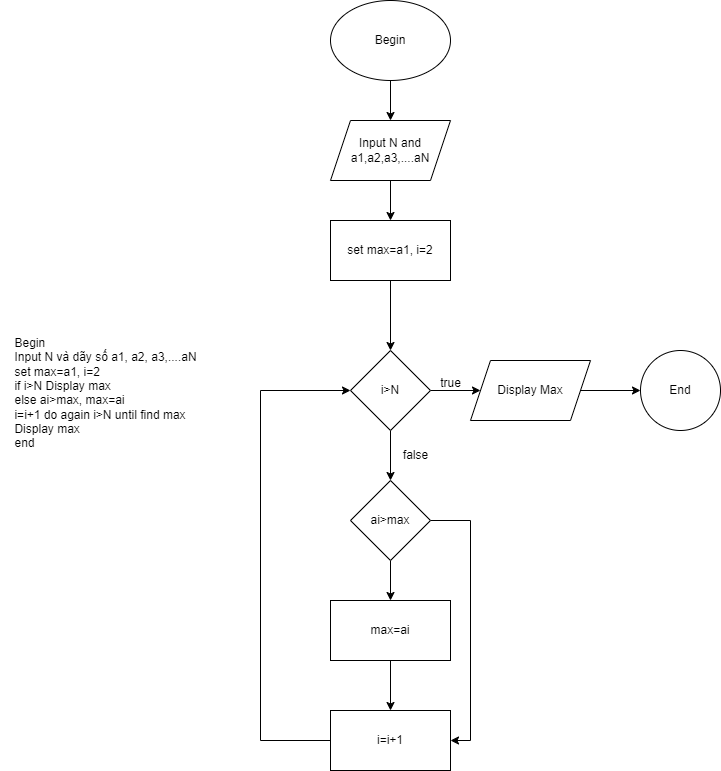

The diagram above was exported from draw.io. Its source (the exported page's mxGraphModel, read from the mxfile embedded in the PNG):
<mxGraphModel dx="1036" dy="702" grid="1" gridSize="10" guides="1" tooltips="1" connect="1" arrows="1" fold="1" page="1" pageScale="1" pageWidth="827" pageHeight="1169" math="0" shadow="0">
  <root>
    <mxCell id="WIyWlLk6GJQsqaUBKTNV-0" />
    <mxCell id="WIyWlLk6GJQsqaUBKTNV-1" parent="WIyWlLk6GJQsqaUBKTNV-0" />
    <mxCell id="IrJJnso8qlFO4NwCRl5U-8" value="" style="edgeStyle=orthogonalEdgeStyle;rounded=0;orthogonalLoop=1;jettySize=auto;html=1;" parent="WIyWlLk6GJQsqaUBKTNV-1" source="IrJJnso8qlFO4NwCRl5U-0" target="IrJJnso8qlFO4NwCRl5U-7" edge="1">
      <mxGeometry relative="1" as="geometry" />
    </mxCell>
    <mxCell id="IrJJnso8qlFO4NwCRl5U-0" value="Begin" style="ellipse;whiteSpace=wrap;html=1;" parent="WIyWlLk6GJQsqaUBKTNV-1" vertex="1">
      <mxGeometry x="340" y="40" width="120" height="80" as="geometry" />
    </mxCell>
    <mxCell id="IrJJnso8qlFO4NwCRl5U-2" value="&lt;div style=&quot;text-align: left;&quot;&gt;&lt;span style=&quot;background-color: initial;&quot;&gt;Begin&lt;/span&gt;&lt;/div&gt;&lt;div style=&quot;text-align: left;&quot;&gt;Input N và dãy số a1, a2, a3,....aN&lt;/div&gt;&lt;div style=&quot;text-align: left;&quot;&gt;set max=a1, i=2&lt;/div&gt;&lt;div style=&quot;text-align: left;&quot;&gt;if i&amp;gt;N Display max&lt;/div&gt;&lt;div style=&quot;text-align: left;&quot;&gt;else ai&amp;gt;max, max=ai&lt;/div&gt;&lt;div style=&quot;text-align: left;&quot;&gt;i=i+1 do again i&amp;gt;N until find max&lt;/div&gt;&lt;div style=&quot;text-align: left;&quot;&gt;Display max&lt;/div&gt;&lt;div style=&quot;text-align: left;&quot;&gt;end&lt;/div&gt;&lt;div style=&quot;text-align: left;&quot;&gt;&lt;br&gt;&lt;/div&gt;" style="text;html=1;align=center;verticalAlign=middle;resizable=0;points=[];autosize=1;strokeColor=none;fillColor=none;" parent="WIyWlLk6GJQsqaUBKTNV-1" vertex="1">
      <mxGeometry x="10" y="370" width="210" height="140" as="geometry" />
    </mxCell>
    <mxCell id="IrJJnso8qlFO4NwCRl5U-10" value="" style="edgeStyle=orthogonalEdgeStyle;rounded=0;orthogonalLoop=1;jettySize=auto;html=1;" parent="WIyWlLk6GJQsqaUBKTNV-1" source="IrJJnso8qlFO4NwCRl5U-7" target="IrJJnso8qlFO4NwCRl5U-9" edge="1">
      <mxGeometry relative="1" as="geometry" />
    </mxCell>
    <mxCell id="IrJJnso8qlFO4NwCRl5U-7" value="Input N and a1,a2,a3,....aN" style="shape=parallelogram;perimeter=parallelogramPerimeter;whiteSpace=wrap;html=1;fixedSize=1;" parent="WIyWlLk6GJQsqaUBKTNV-1" vertex="1">
      <mxGeometry x="340" y="160" width="120" height="60" as="geometry" />
    </mxCell>
    <mxCell id="IrJJnso8qlFO4NwCRl5U-12" value="" style="edgeStyle=orthogonalEdgeStyle;rounded=0;orthogonalLoop=1;jettySize=auto;html=1;" parent="WIyWlLk6GJQsqaUBKTNV-1" source="IrJJnso8qlFO4NwCRl5U-9" target="IrJJnso8qlFO4NwCRl5U-11" edge="1">
      <mxGeometry relative="1" as="geometry" />
    </mxCell>
    <mxCell id="IrJJnso8qlFO4NwCRl5U-9" value="&lt;span style=&quot;text-align: left; text-wrap: nowrap;&quot;&gt;set max=a1, i=2&lt;/span&gt;" style="whiteSpace=wrap;html=1;" parent="WIyWlLk6GJQsqaUBKTNV-1" vertex="1">
      <mxGeometry x="340" y="260" width="120" height="60" as="geometry" />
    </mxCell>
    <mxCell id="IrJJnso8qlFO4NwCRl5U-14" value="" style="edgeStyle=orthogonalEdgeStyle;rounded=0;orthogonalLoop=1;jettySize=auto;html=1;" parent="WIyWlLk6GJQsqaUBKTNV-1" source="IrJJnso8qlFO4NwCRl5U-11" target="IrJJnso8qlFO4NwCRl5U-13" edge="1">
      <mxGeometry relative="1" as="geometry" />
    </mxCell>
    <mxCell id="IrJJnso8qlFO4NwCRl5U-16" value="" style="edgeStyle=orthogonalEdgeStyle;rounded=0;orthogonalLoop=1;jettySize=auto;html=1;" parent="WIyWlLk6GJQsqaUBKTNV-1" source="IrJJnso8qlFO4NwCRl5U-11" target="IrJJnso8qlFO4NwCRl5U-15" edge="1">
      <mxGeometry relative="1" as="geometry" />
    </mxCell>
    <mxCell id="IrJJnso8qlFO4NwCRl5U-11" value="i&amp;gt;N" style="rhombus;whiteSpace=wrap;html=1;" parent="WIyWlLk6GJQsqaUBKTNV-1" vertex="1">
      <mxGeometry x="360" y="390" width="80" height="80" as="geometry" />
    </mxCell>
    <mxCell id="IrJJnso8qlFO4NwCRl5U-25" value="" style="edgeStyle=orthogonalEdgeStyle;rounded=0;orthogonalLoop=1;jettySize=auto;html=1;" parent="WIyWlLk6GJQsqaUBKTNV-1" source="IrJJnso8qlFO4NwCRl5U-13" target="IrJJnso8qlFO4NwCRl5U-24" edge="1">
      <mxGeometry relative="1" as="geometry" />
    </mxCell>
    <mxCell id="IrJJnso8qlFO4NwCRl5U-13" value="Display Max" style="shape=parallelogram;perimeter=parallelogramPerimeter;whiteSpace=wrap;html=1;fixedSize=1;" parent="WIyWlLk6GJQsqaUBKTNV-1" vertex="1">
      <mxGeometry x="480" y="400" width="120" height="60" as="geometry" />
    </mxCell>
    <mxCell id="IrJJnso8qlFO4NwCRl5U-20" value="" style="edgeStyle=orthogonalEdgeStyle;rounded=0;orthogonalLoop=1;jettySize=auto;html=1;" parent="WIyWlLk6GJQsqaUBKTNV-1" source="IrJJnso8qlFO4NwCRl5U-15" target="IrJJnso8qlFO4NwCRl5U-19" edge="1">
      <mxGeometry relative="1" as="geometry" />
    </mxCell>
    <mxCell id="uXUclo9Ijzb6ywd4QW_F-0" style="edgeStyle=orthogonalEdgeStyle;rounded=0;orthogonalLoop=1;jettySize=auto;html=1;entryX=1;entryY=0.5;entryDx=0;entryDy=0;" parent="WIyWlLk6GJQsqaUBKTNV-1" source="IrJJnso8qlFO4NwCRl5U-15" target="IrJJnso8qlFO4NwCRl5U-21" edge="1">
      <mxGeometry relative="1" as="geometry">
        <Array as="points">
          <mxPoint x="480" y="560" />
          <mxPoint x="480" y="780" />
        </Array>
      </mxGeometry>
    </mxCell>
    <mxCell id="IrJJnso8qlFO4NwCRl5U-15" value="ai&amp;gt;max" style="rhombus;whiteSpace=wrap;html=1;" parent="WIyWlLk6GJQsqaUBKTNV-1" vertex="1">
      <mxGeometry x="360" y="520" width="80" height="80" as="geometry" />
    </mxCell>
    <mxCell id="IrJJnso8qlFO4NwCRl5U-17" value="false" style="text;html=1;align=center;verticalAlign=middle;resizable=0;points=[];autosize=1;strokeColor=none;fillColor=none;" parent="WIyWlLk6GJQsqaUBKTNV-1" vertex="1">
      <mxGeometry x="400" y="480" width="50" height="30" as="geometry" />
    </mxCell>
    <mxCell id="IrJJnso8qlFO4NwCRl5U-18" value="true" style="text;html=1;align=center;verticalAlign=middle;resizable=0;points=[];autosize=1;strokeColor=none;fillColor=none;" parent="WIyWlLk6GJQsqaUBKTNV-1" vertex="1">
      <mxGeometry x="440" y="408" width="40" height="30" as="geometry" />
    </mxCell>
    <mxCell id="IrJJnso8qlFO4NwCRl5U-22" value="" style="edgeStyle=orthogonalEdgeStyle;rounded=0;orthogonalLoop=1;jettySize=auto;html=1;" parent="WIyWlLk6GJQsqaUBKTNV-1" source="IrJJnso8qlFO4NwCRl5U-19" target="IrJJnso8qlFO4NwCRl5U-21" edge="1">
      <mxGeometry relative="1" as="geometry" />
    </mxCell>
    <mxCell id="IrJJnso8qlFO4NwCRl5U-19" value="max=ai" style="whiteSpace=wrap;html=1;" parent="WIyWlLk6GJQsqaUBKTNV-1" vertex="1">
      <mxGeometry x="340" y="640" width="120" height="60" as="geometry" />
    </mxCell>
    <mxCell id="IrJJnso8qlFO4NwCRl5U-23" style="edgeStyle=orthogonalEdgeStyle;rounded=0;orthogonalLoop=1;jettySize=auto;html=1;entryX=0;entryY=0.5;entryDx=0;entryDy=0;" parent="WIyWlLk6GJQsqaUBKTNV-1" source="IrJJnso8qlFO4NwCRl5U-21" target="IrJJnso8qlFO4NwCRl5U-11" edge="1">
      <mxGeometry relative="1" as="geometry">
        <Array as="points">
          <mxPoint x="270" y="780" />
          <mxPoint x="270" y="430" />
        </Array>
      </mxGeometry>
    </mxCell>
    <mxCell id="IrJJnso8qlFO4NwCRl5U-21" value="i=i+1" style="whiteSpace=wrap;html=1;" parent="WIyWlLk6GJQsqaUBKTNV-1" vertex="1">
      <mxGeometry x="340" y="750" width="120" height="60" as="geometry" />
    </mxCell>
    <mxCell id="IrJJnso8qlFO4NwCRl5U-24" value="End" style="ellipse;whiteSpace=wrap;html=1;" parent="WIyWlLk6GJQsqaUBKTNV-1" vertex="1">
      <mxGeometry x="650" y="390" width="80" height="80" as="geometry" />
    </mxCell>
  </root>
</mxGraphModel>